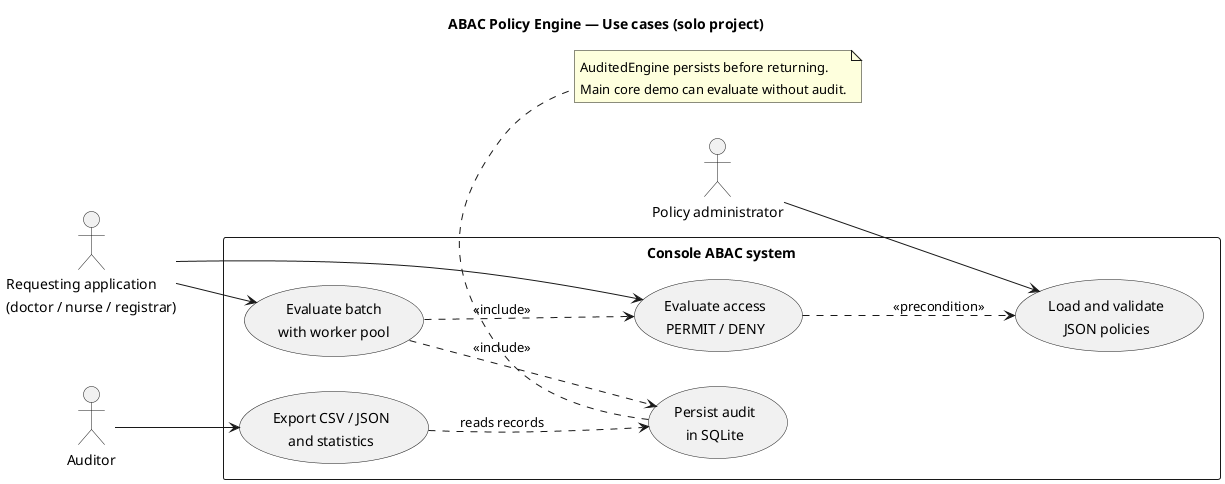

The diagram above was rendered by PlantUML. Its source (embedded in the PNG):
@startuml
left to right direction
skinparam shadowing false
title ABAC Policy Engine — Use cases (solo project)
actor "Policy administrator" as Admin
actor "Requesting application\n(doctor / nurse / registrar)" as Client
actor Auditor
rectangle "Console ABAC system" {
  usecase "Load and validate\nJSON policies" as Load
  usecase "Evaluate access\nPERMIT / DENY" as Eval
  usecase "Evaluate batch\nwith worker pool" as Batch
  usecase "Persist audit\nin SQLite" as Audit
  usecase "Export CSV / JSON\nand statistics" as Report
}
Admin --> Load
Client --> Eval
Client --> Batch
Batch ..> Eval : <<include>>
Eval ..> Load : <<precondition>>
Batch ..> Audit : <<include>>
Auditor --> Report
Report ..> Audit : reads records
note bottom of Audit
AuditedEngine persists before returning.
Main core demo can evaluate without audit.
end note
@enduml